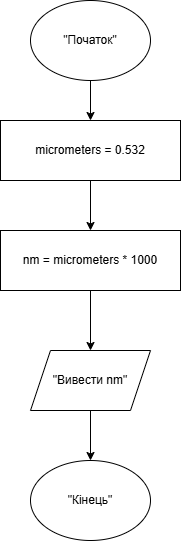

The diagram above was exported from draw.io. Its source (the exported page's mxGraphModel, read from the mxfile embedded in the PNG):
<mxGraphModel dx="978" dy="566" grid="1" gridSize="10" guides="1" tooltips="1" connect="1" arrows="1" fold="1" page="1" pageScale="1" pageWidth="827" pageHeight="1169" math="0" shadow="0">
  <root>
    <mxCell id="0" />
    <mxCell id="1" parent="0" />
    <mxCell id="uynItxDeN9v1wXNqn2i9-16" edge="1" parent="1" source="uynItxDeN9v1wXNqn2i9-3" style="edgeStyle=orthogonalEdgeStyle;rounded=0;orthogonalLoop=1;jettySize=auto;html=1;exitX=0.5;exitY=1;exitDx=0;exitDy=0;entryX=0.5;entryY=0;entryDx=0;entryDy=0;" target="uynItxDeN9v1wXNqn2i9-5">
      <mxGeometry relative="1" as="geometry" />
    </mxCell>
    <mxCell id="uynItxDeN9v1wXNqn2i9-3" parent="1" style="ellipse;whiteSpace=wrap;html=1;shapeInside=1;" value="" vertex="1">
      <mxGeometry height="80" width="120" x="340" y="40" as="geometry" />
    </mxCell>
    <mxCell id="uynItxDeN9v1wXNqn2i9-4" parent="1" style="text;html=1;whiteSpace=wrap;strokeColor=none;fillColor=none;align=center;verticalAlign=middle;rounded=0;" value="&quot;Початок&quot;" vertex="1">
      <mxGeometry height="30" width="60" x="370" y="65" as="geometry" />
    </mxCell>
    <mxCell id="uynItxDeN9v1wXNqn2i9-17" edge="1" parent="1" source="uynItxDeN9v1wXNqn2i9-5" style="edgeStyle=orthogonalEdgeStyle;rounded=0;orthogonalLoop=1;jettySize=auto;html=1;exitX=0.5;exitY=1;exitDx=0;exitDy=0;entryX=0.5;entryY=0;entryDx=0;entryDy=0;" target="uynItxDeN9v1wXNqn2i9-8">
      <mxGeometry relative="1" as="geometry" />
    </mxCell>
    <mxCell id="uynItxDeN9v1wXNqn2i9-5" parent="1" style="rounded=0;whiteSpace=wrap;html=1;" value="" vertex="1">
      <mxGeometry height="60" width="180" x="310" y="160" as="geometry" />
    </mxCell>
    <mxCell id="uynItxDeN9v1wXNqn2i9-7" parent="1" style="text;html=1;whiteSpace=wrap;strokeColor=none;fillColor=none;align=center;verticalAlign=middle;rounded=0;" value="micrometers = 0.532" vertex="1">
      <mxGeometry height="30" width="180" x="310" y="175" as="geometry" />
    </mxCell>
    <mxCell id="uynItxDeN9v1wXNqn2i9-18" edge="1" parent="1" source="uynItxDeN9v1wXNqn2i9-8" style="edgeStyle=orthogonalEdgeStyle;rounded=0;orthogonalLoop=1;jettySize=auto;html=1;exitX=0.5;exitY=1;exitDx=0;exitDy=0;entryX=0.5;entryY=0;entryDx=0;entryDy=0;" target="uynItxDeN9v1wXNqn2i9-12">
      <mxGeometry relative="1" as="geometry" />
    </mxCell>
    <mxCell id="uynItxDeN9v1wXNqn2i9-8" parent="1" style="rounded=0;whiteSpace=wrap;html=1;" value="" vertex="1">
      <mxGeometry height="60" width="180" x="310" y="270" as="geometry" />
    </mxCell>
    <mxCell id="uynItxDeN9v1wXNqn2i9-9" parent="1" style="text;html=1;whiteSpace=wrap;strokeColor=none;fillColor=none;align=center;verticalAlign=middle;rounded=0;" value="nm = micrometers * 1000" vertex="1">
      <mxGeometry height="30" width="180" x="310" y="285" as="geometry" />
    </mxCell>
    <mxCell id="uynItxDeN9v1wXNqn2i9-19" edge="1" parent="1" source="uynItxDeN9v1wXNqn2i9-12" style="edgeStyle=orthogonalEdgeStyle;rounded=0;orthogonalLoop=1;jettySize=auto;html=1;exitX=0.5;exitY=1;exitDx=0;exitDy=0;entryX=0.5;entryY=0;entryDx=0;entryDy=0;" target="uynItxDeN9v1wXNqn2i9-14">
      <mxGeometry relative="1" as="geometry" />
    </mxCell>
    <mxCell id="uynItxDeN9v1wXNqn2i9-12" parent="1" style="shape=parallelogram;perimeter=parallelogramPerimeter;whiteSpace=wrap;html=1;shapeInside=1;fixedSize=1;" value="" vertex="1">
      <mxGeometry height="60" width="120" x="340" y="390" as="geometry" />
    </mxCell>
    <mxCell id="uynItxDeN9v1wXNqn2i9-13" parent="1" style="text;html=1;whiteSpace=wrap;strokeColor=none;fillColor=none;align=center;verticalAlign=middle;rounded=0;" value="&quot;Вивести nm&quot;" vertex="1">
      <mxGeometry height="30" width="100" x="350" y="405" as="geometry" />
    </mxCell>
    <mxCell id="uynItxDeN9v1wXNqn2i9-14" parent="1" style="ellipse;whiteSpace=wrap;html=1;shapeInside=1;" value="" vertex="1">
      <mxGeometry height="80" width="120" x="340" y="500" as="geometry" />
    </mxCell>
    <mxCell id="uynItxDeN9v1wXNqn2i9-15" parent="1" style="text;html=1;whiteSpace=wrap;strokeColor=none;fillColor=none;align=center;verticalAlign=middle;rounded=0;" value="&quot;Кінець&quot;" vertex="1">
      <mxGeometry height="30" width="60" x="370" y="525" as="geometry" />
    </mxCell>
  </root>
</mxGraphModel>